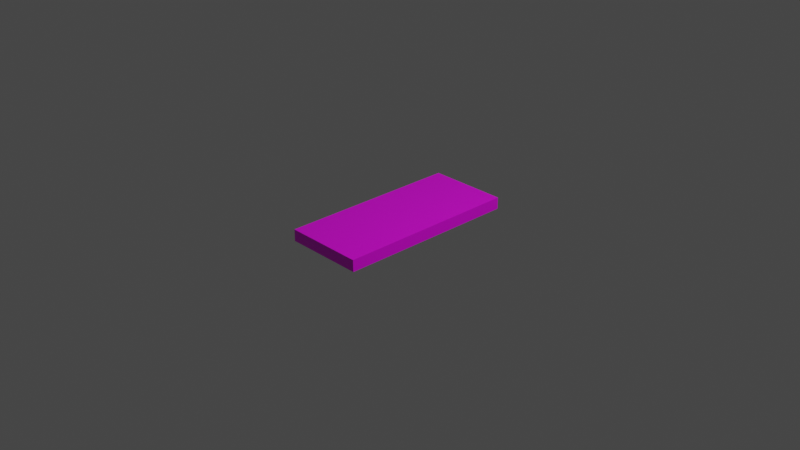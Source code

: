 # Source: TexturePainter.blend  (saved by Blender 3.2.14; exported with 4.5.12 LTS)
import bpy
from mathutils import Matrix  # noqa: F401  (used for matrix-valued properties, if any)

bpy.ops.wm.read_factory_settings(use_empty=True)
scene = bpy.context.scene
scene.name = 'Scene'

# ---- collections
col_collection = bpy.data.collections.new('Collection'); scene.collection.children.link(col_collection)

# ---- images (referenced by path relative to the original .blend; pixels are not part of the script)
import os
ASSET_DIR = os.environ.get("B2B_ASSET_DIR", "")  # directory of the original .blend (textures are referenced by path, not embedded)
HERE = os.path.dirname(os.path.abspath(__file__))  # packed textures are extracted next to this script under _unpacked/

def load_image(name, relpath, width, height, colorspace="sRGB"):
    """Load a texture the original file referenced (path relative to the .blend, or extracted next to this script)."""
    p = next((c for c in (os.path.join(HERE, relpath), os.path.join(ASSET_DIR, relpath)) if relpath and os.path.exists(c)), "")
    if p:
        img = bpy.data.images.load(p, check_existing=True)
        img.name = name
    else:  # same state as the original file: an image datablock whose file is absent (Cycles renders it pink)
        img = bpy.data.images.new(name, width, height)
        img.source = "FILE"
        img.filepath = "//" + (relpath or name)
    img.colorspace_settings.name = colorspace
    return img
img_woodenmat_png = load_image('WoodenMat.png', 'WoodenMat.png', 1024, 1024, 'sRGB')

# ---- materials (node trees are filled in below, after node groups)
mat_wooden = bpy.data.materials.new('Wooden')
mat_wooden.alpha_threshold = 0.0
mat_wooden.use_transparent_shadow = False
mat_wooden.line_color = (0.0, 0.0, 0.0, 1.0)

# ---- material node trees
mat_wooden.use_nodes = True; mat_wooden.node_tree.nodes.clear()
_N = mat_wooden.node_tree.nodes; _L = mat_wooden.node_tree.links
n0 = _N.new('ShaderNodeOutputMaterial'); n0.name = 'Material Output'; n0.location = (300, 300)
n1 = _N.new('ShaderNodeBsdfPrincipled'); n1.name = 'Principled BSDF'; n1.location = (10, 300)
n1.distribution = 'GGX'
n1.subsurface_method = 'RANDOM_WALK_SKIN'
n1.inputs[2].default_value = 0.4
n1.inputs[3].default_value = 1.45
n1.inputs[27].default_value = (0.0, 0.0, 0.0, 1.0)
n1.inputs[28].default_value = 1.0
n2 = _N.new('ShaderNodeTexImage'); n2.name = 'Image Texture'; n2.location = (-280, 275)
n2.image = img_woodenmat_png
_L.new(n1.outputs[0], n0.inputs[0])
_L.new(n2.outputs[0], n1.inputs[0])
n0.is_active_output = True

# ---- world
world_world = bpy.data.worlds.new('World'); scene.world = world_world
world_world.use_nodes = True; world_world.node_tree.nodes.clear()
_N = world_world.node_tree.nodes; _L = world_world.node_tree.links
n0 = _N.new('ShaderNodeOutputWorld'); n0.name = 'World Output'; n0.location = (300, 300)
n1 = _N.new('ShaderNodeBackground'); n1.name = 'Background'; n1.location = (10, 300)
n1.inputs[0].default_value = (0.05088, 0.05088, 0.05088, 1.0)
_L.new(n1.outputs[0], n0.inputs[0])
n0.is_active_output = True
world_world.color = (0.05088, 0.05088, 0.05088)
world_world.use_sun_shadow = False
world_world.sun_shadow_jitter_overblur = 0.0

# ---- cameras
cam_camera = bpy.data.cameras.new('Camera')
cam_camera.clip_end = 100.0
cam_camera.ortho_scale = 7.314

# ---- lights
light_light = bpy.data.lights.new('Light', 'POINT')
light_light.transmission_factor = 0.0
light_light.energy = 1000.0
light_light.shadow_soft_size = 0.1
light_light.shadow_maximum_resolution = 0.006
light_light.use_absolute_resolution = True

# ---- meshes
me_cube = bpy.data.meshes.new('Cube')
me_cube.from_pydata([(0.4365, 1.0, 0.06381), (0.4365, 1.0, -0.06381), (0.4365, -1.0, 0.06381), (0.4365, -1.0, -0.06381), (-0.4365, 1.0, 0.06381), (-0.4365, 1.0, -0.06381), (-0.4365, -1.0, 0.06381), (-0.4365, -1.0, -0.06381)], [], [(0, 4, 6, 2), (3, 2, 6, 7), (7, 6, 4, 5), (5, 1, 3, 7), (1, 0, 2, 3), (5, 4, 0, 1)])
_uv = me_cube.uv_layers.new(name='UVMap')
_uv.uv.foreach_set('vector', [0.4453, 0.9313, 0.06721, 0.9313, 0.06721, 0.06511, 0.4453, 0.06511, 0.4453, 0.009839, 0.4453, 0.06511, 0.06721, 0.06511, 0.06721, 0.009839, 0.01194, 0.06511, 0.06721, 0.06511, 0.06721, 0.9313, 0.01194, 0.9313, 0.5145, 0.06772, 0.8926, 0.06772, 0.8926, 0.9339, 0.5145, 0.9339, 0.5006, 0.9313, 0.4453, 0.9313, 0.4453, 0.06511, 0.5006, 0.06511, 0.06721, 0.9866, 0.06721, 0.9313, 0.4453, 0.9313, 0.4453, 0.9866])
me_cube.materials.append(mat_wooden)
me_cube.use_mirror_vertex_groups = False
me_cube.update()

# ---- objects
ob_cube = bpy.data.objects.new('Cube', me_cube)
ob_light = bpy.data.objects.new('Light', light_light)
ob_camera = bpy.data.objects.new('Camera', cam_camera)

# ---- transforms, parenting, visibility, modifiers, constraints
ob_cube.location = (0.0, 0.0, 0.0)
ob_cube.lock_rotations_4d = False
ob_cube.empty_display_type = 'ARROWS'
ob_cube.lineart.crease_threshold = 0.0
ob_light.location = (4.076, 1.005, 5.904)
ob_light.rotation_euler = (0.6503, 0.05522, 1.866)
ob_light.lock_rotations_4d = False
ob_light.empty_display_type = 'ARROWS'
ob_light.color = (0.0, 0.0, 0.0, 0.0)
ob_light.lineart.crease_threshold = 0.0
ob_camera.location = (7.359, -6.926, 4.958)
ob_camera.rotation_euler = (1.109, 0.0, 0.8149)
ob_camera.lock_rotations_4d = False
ob_camera.empty_display_type = 'ARROWS'
ob_camera.color = (0.0, 0.0, 0.0, 0.0)
ob_camera.display_type = 'WIRE'
ob_camera.lineart.crease_threshold = 0.0

# ---- collection membership
col_collection.objects.link(ob_cube)
col_collection.objects.link(ob_light)
col_collection.objects.link(ob_camera)

# ---- scene / render settings (as saved in the file)
scene.camera = ob_camera
scene.frame_start = 1; scene.frame_end = 250; scene.frame_set(0)
scene.render.engine = 'BLENDER_EEVEE_NEXT'
scene.cycles.sampling_pattern = 'TABULATED_SOBOL'
scene.cycles.use_light_tree = False
scene.view_settings.view_transform = 'Filmic'
bpy.context.view_layer.update()
